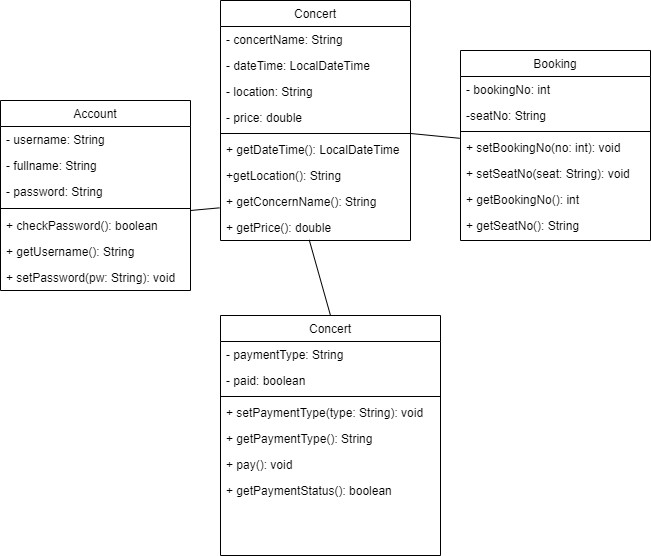

The diagram above was exported from draw.io. Its source (the exported page's mxGraphModel, read from the mxfile embedded in the PNG):
<mxGraphModel dx="1038" dy="547" grid="1" gridSize="10" guides="1" tooltips="1" connect="1" arrows="1" fold="1" page="1" pageScale="1" pageWidth="827" pageHeight="1169" math="0" shadow="0">
  <root>
    <mxCell id="WIyWlLk6GJQsqaUBKTNV-0" />
    <mxCell id="WIyWlLk6GJQsqaUBKTNV-1" parent="WIyWlLk6GJQsqaUBKTNV-0" />
    <mxCell id="zkfFHV4jXpPFQw0GAbJ--0" value="Account" style="swimlane;fontStyle=0;align=center;verticalAlign=top;childLayout=stackLayout;horizontal=1;startSize=26;horizontalStack=0;resizeParent=1;resizeLast=0;collapsible=1;marginBottom=0;rounded=0;shadow=0;strokeWidth=1;" parent="WIyWlLk6GJQsqaUBKTNV-1" vertex="1">
      <mxGeometry x="110" y="130" width="190" height="190" as="geometry">
        <mxRectangle x="230" y="140" width="160" height="26" as="alternateBounds" />
      </mxGeometry>
    </mxCell>
    <mxCell id="zkfFHV4jXpPFQw0GAbJ--1" value="- username: String" style="text;align=left;verticalAlign=top;spacingLeft=4;spacingRight=4;overflow=hidden;rotatable=0;points=[[0,0.5],[1,0.5]];portConstraint=eastwest;" parent="zkfFHV4jXpPFQw0GAbJ--0" vertex="1">
      <mxGeometry y="26" width="190" height="26" as="geometry" />
    </mxCell>
    <mxCell id="zkfFHV4jXpPFQw0GAbJ--2" value="- fullname: String" style="text;align=left;verticalAlign=top;spacingLeft=4;spacingRight=4;overflow=hidden;rotatable=0;points=[[0,0.5],[1,0.5]];portConstraint=eastwest;rounded=0;shadow=0;html=0;" parent="zkfFHV4jXpPFQw0GAbJ--0" vertex="1">
      <mxGeometry y="52" width="190" height="26" as="geometry" />
    </mxCell>
    <mxCell id="zkfFHV4jXpPFQw0GAbJ--3" value="- password: String" style="text;align=left;verticalAlign=top;spacingLeft=4;spacingRight=4;overflow=hidden;rotatable=0;points=[[0,0.5],[1,0.5]];portConstraint=eastwest;rounded=0;shadow=0;html=0;" parent="zkfFHV4jXpPFQw0GAbJ--0" vertex="1">
      <mxGeometry y="78" width="190" height="26" as="geometry" />
    </mxCell>
    <mxCell id="zkfFHV4jXpPFQw0GAbJ--4" value="" style="line;html=1;strokeWidth=1;align=left;verticalAlign=middle;spacingTop=-1;spacingLeft=3;spacingRight=3;rotatable=0;labelPosition=right;points=[];portConstraint=eastwest;" parent="zkfFHV4jXpPFQw0GAbJ--0" vertex="1">
      <mxGeometry y="104" width="190" height="8" as="geometry" />
    </mxCell>
    <mxCell id="zkfFHV4jXpPFQw0GAbJ--5" value="+ checkPassword(): boolean" style="text;align=left;verticalAlign=top;spacingLeft=4;spacingRight=4;overflow=hidden;rotatable=0;points=[[0,0.5],[1,0.5]];portConstraint=eastwest;" parent="zkfFHV4jXpPFQw0GAbJ--0" vertex="1">
      <mxGeometry y="112" width="190" height="26" as="geometry" />
    </mxCell>
    <mxCell id="fCZWcKc_KaXeTH0mqwOF-1" value="+ getUsername(): String" style="text;align=left;verticalAlign=top;spacingLeft=4;spacingRight=4;overflow=hidden;rotatable=0;points=[[0,0.5],[1,0.5]];portConstraint=eastwest;" vertex="1" parent="zkfFHV4jXpPFQw0GAbJ--0">
      <mxGeometry y="138" width="190" height="26" as="geometry" />
    </mxCell>
    <mxCell id="fCZWcKc_KaXeTH0mqwOF-2" value="+ setPassword(pw: String): void" style="text;align=left;verticalAlign=top;spacingLeft=4;spacingRight=4;overflow=hidden;rotatable=0;points=[[0,0.5],[1,0.5]];portConstraint=eastwest;" vertex="1" parent="zkfFHV4jXpPFQw0GAbJ--0">
      <mxGeometry y="164" width="190" height="26" as="geometry" />
    </mxCell>
    <mxCell id="fCZWcKc_KaXeTH0mqwOF-3" value="Concert" style="swimlane;fontStyle=0;align=center;verticalAlign=top;childLayout=stackLayout;horizontal=1;startSize=26;horizontalStack=0;resizeParent=1;resizeLast=0;collapsible=1;marginBottom=0;rounded=0;shadow=0;strokeWidth=1;" vertex="1" parent="WIyWlLk6GJQsqaUBKTNV-1">
      <mxGeometry x="330" y="30" width="190" height="240" as="geometry">
        <mxRectangle x="230" y="140" width="160" height="26" as="alternateBounds" />
      </mxGeometry>
    </mxCell>
    <mxCell id="fCZWcKc_KaXeTH0mqwOF-4" value="- concertName: String" style="text;align=left;verticalAlign=top;spacingLeft=4;spacingRight=4;overflow=hidden;rotatable=0;points=[[0,0.5],[1,0.5]];portConstraint=eastwest;" vertex="1" parent="fCZWcKc_KaXeTH0mqwOF-3">
      <mxGeometry y="26" width="190" height="26" as="geometry" />
    </mxCell>
    <mxCell id="fCZWcKc_KaXeTH0mqwOF-5" value="- dateTime: LocalDateTime" style="text;align=left;verticalAlign=top;spacingLeft=4;spacingRight=4;overflow=hidden;rotatable=0;points=[[0,0.5],[1,0.5]];portConstraint=eastwest;rounded=0;shadow=0;html=0;" vertex="1" parent="fCZWcKc_KaXeTH0mqwOF-3">
      <mxGeometry y="52" width="190" height="26" as="geometry" />
    </mxCell>
    <mxCell id="fCZWcKc_KaXeTH0mqwOF-6" value="- location: String" style="text;align=left;verticalAlign=top;spacingLeft=4;spacingRight=4;overflow=hidden;rotatable=0;points=[[0,0.5],[1,0.5]];portConstraint=eastwest;rounded=0;shadow=0;html=0;" vertex="1" parent="fCZWcKc_KaXeTH0mqwOF-3">
      <mxGeometry y="78" width="190" height="26" as="geometry" />
    </mxCell>
    <mxCell id="fCZWcKc_KaXeTH0mqwOF-11" value="- price: double" style="text;align=left;verticalAlign=top;spacingLeft=4;spacingRight=4;overflow=hidden;rotatable=0;points=[[0,0.5],[1,0.5]];portConstraint=eastwest;rounded=0;shadow=0;html=0;" vertex="1" parent="fCZWcKc_KaXeTH0mqwOF-3">
      <mxGeometry y="104" width="190" height="26" as="geometry" />
    </mxCell>
    <mxCell id="fCZWcKc_KaXeTH0mqwOF-7" value="" style="line;html=1;strokeWidth=1;align=left;verticalAlign=middle;spacingTop=-1;spacingLeft=3;spacingRight=3;rotatable=0;labelPosition=right;points=[];portConstraint=eastwest;" vertex="1" parent="fCZWcKc_KaXeTH0mqwOF-3">
      <mxGeometry y="130" width="190" height="6" as="geometry" />
    </mxCell>
    <mxCell id="fCZWcKc_KaXeTH0mqwOF-8" value="+ getDateTime(): LocalDateTime" style="text;align=left;verticalAlign=top;spacingLeft=4;spacingRight=4;overflow=hidden;rotatable=0;points=[[0,0.5],[1,0.5]];portConstraint=eastwest;" vertex="1" parent="fCZWcKc_KaXeTH0mqwOF-3">
      <mxGeometry y="136" width="190" height="26" as="geometry" />
    </mxCell>
    <mxCell id="fCZWcKc_KaXeTH0mqwOF-9" value="+getLocation(): String" style="text;align=left;verticalAlign=top;spacingLeft=4;spacingRight=4;overflow=hidden;rotatable=0;points=[[0,0.5],[1,0.5]];portConstraint=eastwest;" vertex="1" parent="fCZWcKc_KaXeTH0mqwOF-3">
      <mxGeometry y="162" width="190" height="26" as="geometry" />
    </mxCell>
    <mxCell id="fCZWcKc_KaXeTH0mqwOF-10" value="+ getConcernName(): String" style="text;align=left;verticalAlign=top;spacingLeft=4;spacingRight=4;overflow=hidden;rotatable=0;points=[[0,0.5],[1,0.5]];portConstraint=eastwest;" vertex="1" parent="fCZWcKc_KaXeTH0mqwOF-3">
      <mxGeometry y="188" width="190" height="26" as="geometry" />
    </mxCell>
    <mxCell id="fCZWcKc_KaXeTH0mqwOF-13" value="+ getPrice(): double" style="text;align=left;verticalAlign=top;spacingLeft=4;spacingRight=4;overflow=hidden;rotatable=0;points=[[0,0.5],[1,0.5]];portConstraint=eastwest;" vertex="1" parent="fCZWcKc_KaXeTH0mqwOF-3">
      <mxGeometry y="214" width="190" height="26" as="geometry" />
    </mxCell>
    <mxCell id="fCZWcKc_KaXeTH0mqwOF-14" value="" style="endArrow=none;html=1;rounded=0;fontColor=none;entryX=-0.005;entryY=0.744;entryDx=0;entryDy=0;entryPerimeter=0;" edge="1" parent="WIyWlLk6GJQsqaUBKTNV-1" target="fCZWcKc_KaXeTH0mqwOF-10">
      <mxGeometry width="50" height="50" relative="1" as="geometry">
        <mxPoint x="300" y="240" as="sourcePoint" />
        <mxPoint x="350" y="190" as="targetPoint" />
      </mxGeometry>
    </mxCell>
    <mxCell id="fCZWcKc_KaXeTH0mqwOF-15" value="Booking" style="swimlane;fontStyle=0;align=center;verticalAlign=top;childLayout=stackLayout;horizontal=1;startSize=26;horizontalStack=0;resizeParent=1;resizeLast=0;collapsible=1;marginBottom=0;rounded=0;shadow=0;strokeWidth=1;" vertex="1" parent="WIyWlLk6GJQsqaUBKTNV-1">
      <mxGeometry x="570" y="80" width="190" height="190" as="geometry">
        <mxRectangle x="230" y="140" width="160" height="26" as="alternateBounds" />
      </mxGeometry>
    </mxCell>
    <mxCell id="fCZWcKc_KaXeTH0mqwOF-16" value="- bookingNo: int" style="text;align=left;verticalAlign=top;spacingLeft=4;spacingRight=4;overflow=hidden;rotatable=0;points=[[0,0.5],[1,0.5]];portConstraint=eastwest;" vertex="1" parent="fCZWcKc_KaXeTH0mqwOF-15">
      <mxGeometry y="26" width="190" height="26" as="geometry" />
    </mxCell>
    <mxCell id="fCZWcKc_KaXeTH0mqwOF-17" value="-seatNo: String" style="text;align=left;verticalAlign=top;spacingLeft=4;spacingRight=4;overflow=hidden;rotatable=0;points=[[0,0.5],[1,0.5]];portConstraint=eastwest;rounded=0;shadow=0;html=0;" vertex="1" parent="fCZWcKc_KaXeTH0mqwOF-15">
      <mxGeometry y="52" width="190" height="26" as="geometry" />
    </mxCell>
    <mxCell id="fCZWcKc_KaXeTH0mqwOF-20" value="" style="line;html=1;strokeWidth=1;align=left;verticalAlign=middle;spacingTop=-1;spacingLeft=3;spacingRight=3;rotatable=0;labelPosition=right;points=[];portConstraint=eastwest;" vertex="1" parent="fCZWcKc_KaXeTH0mqwOF-15">
      <mxGeometry y="78" width="190" height="6" as="geometry" />
    </mxCell>
    <mxCell id="fCZWcKc_KaXeTH0mqwOF-21" value="+ setBookingNo(no: int): void" style="text;align=left;verticalAlign=top;spacingLeft=4;spacingRight=4;overflow=hidden;rotatable=0;points=[[0,0.5],[1,0.5]];portConstraint=eastwest;" vertex="1" parent="fCZWcKc_KaXeTH0mqwOF-15">
      <mxGeometry y="84" width="190" height="26" as="geometry" />
    </mxCell>
    <mxCell id="fCZWcKc_KaXeTH0mqwOF-22" value="+ setSeatNo(seat: String): void" style="text;align=left;verticalAlign=top;spacingLeft=4;spacingRight=4;overflow=hidden;rotatable=0;points=[[0,0.5],[1,0.5]];portConstraint=eastwest;" vertex="1" parent="fCZWcKc_KaXeTH0mqwOF-15">
      <mxGeometry y="110" width="190" height="26" as="geometry" />
    </mxCell>
    <mxCell id="fCZWcKc_KaXeTH0mqwOF-23" value="+ getBookingNo(): int" style="text;align=left;verticalAlign=top;spacingLeft=4;spacingRight=4;overflow=hidden;rotatable=0;points=[[0,0.5],[1,0.5]];portConstraint=eastwest;" vertex="1" parent="fCZWcKc_KaXeTH0mqwOF-15">
      <mxGeometry y="136" width="190" height="26" as="geometry" />
    </mxCell>
    <mxCell id="fCZWcKc_KaXeTH0mqwOF-24" value="+ getSeatNo(): String" style="text;align=left;verticalAlign=top;spacingLeft=4;spacingRight=4;overflow=hidden;rotatable=0;points=[[0,0.5],[1,0.5]];portConstraint=eastwest;" vertex="1" parent="fCZWcKc_KaXeTH0mqwOF-15">
      <mxGeometry y="162" width="190" height="26" as="geometry" />
    </mxCell>
    <mxCell id="fCZWcKc_KaXeTH0mqwOF-25" value="Concert" style="swimlane;fontStyle=0;align=center;verticalAlign=top;childLayout=stackLayout;horizontal=1;startSize=26;horizontalStack=0;resizeParent=1;resizeLast=0;collapsible=1;marginBottom=0;rounded=0;shadow=0;strokeWidth=1;" vertex="1" parent="WIyWlLk6GJQsqaUBKTNV-1">
      <mxGeometry x="330" y="345" width="220" height="240" as="geometry">
        <mxRectangle x="230" y="140" width="160" height="26" as="alternateBounds" />
      </mxGeometry>
    </mxCell>
    <mxCell id="fCZWcKc_KaXeTH0mqwOF-26" value="- paymentType: String" style="text;align=left;verticalAlign=top;spacingLeft=4;spacingRight=4;overflow=hidden;rotatable=0;points=[[0,0.5],[1,0.5]];portConstraint=eastwest;" vertex="1" parent="fCZWcKc_KaXeTH0mqwOF-25">
      <mxGeometry y="26" width="220" height="26" as="geometry" />
    </mxCell>
    <mxCell id="fCZWcKc_KaXeTH0mqwOF-27" value="- paid: boolean" style="text;align=left;verticalAlign=top;spacingLeft=4;spacingRight=4;overflow=hidden;rotatable=0;points=[[0,0.5],[1,0.5]];portConstraint=eastwest;rounded=0;shadow=0;html=0;" vertex="1" parent="fCZWcKc_KaXeTH0mqwOF-25">
      <mxGeometry y="52" width="220" height="26" as="geometry" />
    </mxCell>
    <mxCell id="fCZWcKc_KaXeTH0mqwOF-30" value="" style="line;html=1;strokeWidth=1;align=left;verticalAlign=middle;spacingTop=-1;spacingLeft=3;spacingRight=3;rotatable=0;labelPosition=right;points=[];portConstraint=eastwest;" vertex="1" parent="fCZWcKc_KaXeTH0mqwOF-25">
      <mxGeometry y="78" width="220" height="6" as="geometry" />
    </mxCell>
    <mxCell id="fCZWcKc_KaXeTH0mqwOF-31" value="+ setPaymentType(type: String): void" style="text;align=left;verticalAlign=top;spacingLeft=4;spacingRight=4;overflow=hidden;rotatable=0;points=[[0,0.5],[1,0.5]];portConstraint=eastwest;" vertex="1" parent="fCZWcKc_KaXeTH0mqwOF-25">
      <mxGeometry y="84" width="220" height="26" as="geometry" />
    </mxCell>
    <mxCell id="fCZWcKc_KaXeTH0mqwOF-32" value="+ getPaymentType(): String" style="text;align=left;verticalAlign=top;spacingLeft=4;spacingRight=4;overflow=hidden;rotatable=0;points=[[0,0.5],[1,0.5]];portConstraint=eastwest;" vertex="1" parent="fCZWcKc_KaXeTH0mqwOF-25">
      <mxGeometry y="110" width="220" height="26" as="geometry" />
    </mxCell>
    <mxCell id="fCZWcKc_KaXeTH0mqwOF-33" value="+ pay(): void" style="text;align=left;verticalAlign=top;spacingLeft=4;spacingRight=4;overflow=hidden;rotatable=0;points=[[0,0.5],[1,0.5]];portConstraint=eastwest;" vertex="1" parent="fCZWcKc_KaXeTH0mqwOF-25">
      <mxGeometry y="136" width="220" height="26" as="geometry" />
    </mxCell>
    <mxCell id="fCZWcKc_KaXeTH0mqwOF-34" value="+ getPaymentStatus(): boolean" style="text;align=left;verticalAlign=top;spacingLeft=4;spacingRight=4;overflow=hidden;rotatable=0;points=[[0,0.5],[1,0.5]];portConstraint=eastwest;" vertex="1" parent="fCZWcKc_KaXeTH0mqwOF-25">
      <mxGeometry y="162" width="220" height="26" as="geometry" />
    </mxCell>
    <mxCell id="fCZWcKc_KaXeTH0mqwOF-35" value="" style="endArrow=none;html=1;rounded=0;fontColor=none;entryX=0.467;entryY=0.977;entryDx=0;entryDy=0;entryPerimeter=0;exitX=0.5;exitY=0;exitDx=0;exitDy=0;" edge="1" parent="WIyWlLk6GJQsqaUBKTNV-1" source="fCZWcKc_KaXeTH0mqwOF-25" target="fCZWcKc_KaXeTH0mqwOF-13">
      <mxGeometry width="50" height="50" relative="1" as="geometry">
        <mxPoint x="540" y="350" as="sourcePoint" />
        <mxPoint x="590" y="300" as="targetPoint" />
      </mxGeometry>
    </mxCell>
    <mxCell id="fCZWcKc_KaXeTH0mqwOF-36" value="" style="endArrow=none;html=1;rounded=0;fontColor=none;entryX=-0.004;entryY=0.146;entryDx=0;entryDy=0;entryPerimeter=0;exitX=1.002;exitY=-0.115;exitDx=0;exitDy=0;exitPerimeter=0;" edge="1" parent="WIyWlLk6GJQsqaUBKTNV-1" source="fCZWcKc_KaXeTH0mqwOF-8" target="fCZWcKc_KaXeTH0mqwOF-21">
      <mxGeometry width="50" height="50" relative="1" as="geometry">
        <mxPoint x="510" y="200" as="sourcePoint" />
        <mxPoint x="560" y="150" as="targetPoint" />
      </mxGeometry>
    </mxCell>
  </root>
</mxGraphModel>